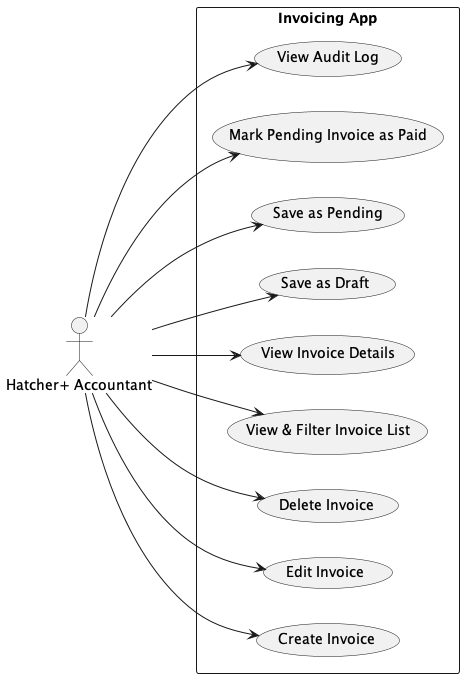

The diagram above was rendered by PlantUML. Its source (embedded in the PNG):
@startuml
left to right direction
actor User as "Hatcher+ Accountant"

rectangle "Invoicing App" {
  
  (Create Invoice)
  (Edit Invoice)
  (Delete Invoice)
  (View & Filter Invoice List)
  (View Invoice Details)
  (Save as Draft)
  (Save as Pending)
  (Mark Pending Invoice as Paid)

  (View Audit Log)

  User --> (Create Invoice)
  User --> (Edit Invoice)
  User --> (Delete Invoice)
  User --> (View & Filter Invoice List)
  User --> (View Invoice Details)
  User --> (View Audit Log)

  User --> (Save as Draft)
  User --> (Save as Pending)
  User --> (Mark Pending Invoice as Paid)
}
@enduml